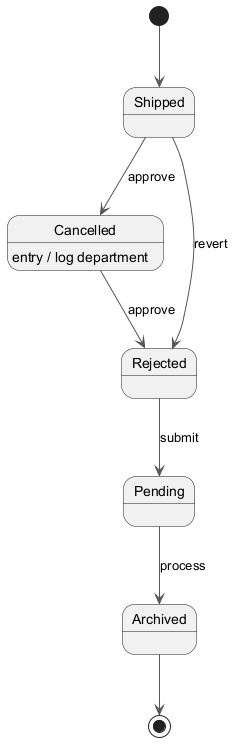

The diagram above was rendered by PlantUML. Its source (embedded in the PNG):
@startuml
skinparam monochrome true
skinparam ArrowColor #555555
[*] --> Shipped
Shipped --> Cancelled : approve
Cancelled --> Rejected : approve
Cancelled : entry / log department
Rejected --> Pending : submit
Pending --> Archived : process
Shipped --> Rejected : revert
Archived --> [*]
@enduml